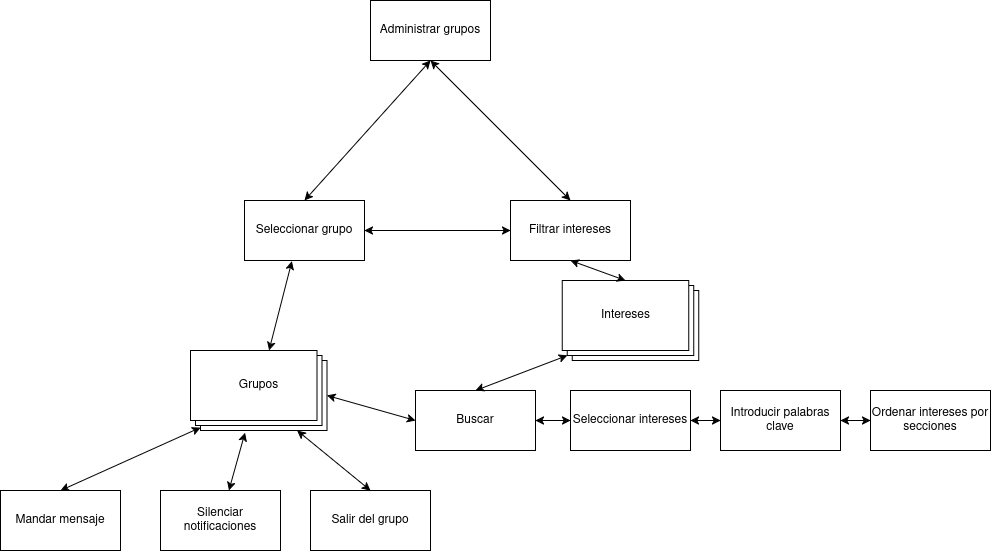

The diagram above was exported from draw.io. Its source (the exported page's mxGraphModel, read from the mxfile embedded in the PNG):
<mxGraphModel dx="1002" dy="1748" grid="1" gridSize="10" guides="1" tooltips="1" connect="1" arrows="1" fold="1" page="1" pageScale="1" pageWidth="827" pageHeight="1169" math="0" shadow="0">
  <root>
    <mxCell id="0" />
    <mxCell id="1" parent="0" />
    <mxCell id="zIs7yRXelHa7Co4pV2dl-1" value="Filtrar intereses" style="rounded=0;whiteSpace=wrap;html=1;" parent="1" vertex="1">
      <mxGeometry x="560" y="70" width="120" height="60" as="geometry" />
    </mxCell>
    <mxCell id="zIs7yRXelHa7Co4pV2dl-5" value="Seleccionar grupo" style="rounded=0;whiteSpace=wrap;html=1;" parent="1" vertex="1">
      <mxGeometry x="294" y="70" width="120" height="60" as="geometry" />
    </mxCell>
    <mxCell id="zIs7yRXelHa7Co4pV2dl-6" value="" style="endArrow=classic;startArrow=classic;html=1;rounded=0;entryX=0;entryY=0.5;entryDx=0;entryDy=0;exitX=1;exitY=0.5;exitDx=0;exitDy=0;" parent="1" source="zIs7yRXelHa7Co4pV2dl-5" target="zIs7yRXelHa7Co4pV2dl-1" edge="1">
      <mxGeometry width="50" height="50" relative="1" as="geometry">
        <mxPoint x="400" y="380" as="sourcePoint" />
        <mxPoint x="450" y="330" as="targetPoint" />
      </mxGeometry>
    </mxCell>
    <mxCell id="Ft-X4LUALWvLBpgcqZ3e-7" style="rounded=0;orthogonalLoop=1;jettySize=auto;html=1;entryX=0.5;entryY=0;entryDx=0;entryDy=0;startArrow=classic;startFill=1;" parent="1" target="Ft-X4LUALWvLBpgcqZ3e-4" edge="1">
      <mxGeometry relative="1" as="geometry">
        <mxPoint x="250" y="297.00000000000045" as="sourcePoint" />
      </mxGeometry>
    </mxCell>
    <mxCell id="Ft-X4LUALWvLBpgcqZ3e-9" style="rounded=0;orthogonalLoop=1;jettySize=auto;html=1;entryX=0.5;entryY=0;entryDx=0;entryDy=0;startArrow=classic;startFill=1;" parent="1" target="Ft-X4LUALWvLBpgcqZ3e-6" edge="1">
      <mxGeometry relative="1" as="geometry">
        <mxPoint x="346.66666666666697" y="300" as="sourcePoint" />
      </mxGeometry>
    </mxCell>
    <mxCell id="zIs7yRXelHa7Co4pV2dl-39" value="" style="endArrow=classic;startArrow=classic;html=1;rounded=0;entryX=0.395;entryY=1.012;entryDx=0;entryDy=0;entryPerimeter=0;" parent="1" source="Ft-X4LUALWvLBpgcqZ3e-1" target="zIs7yRXelHa7Co4pV2dl-5" edge="1">
      <mxGeometry width="50" height="50" relative="1" as="geometry">
        <mxPoint x="-180" y="240" as="sourcePoint" />
        <mxPoint x="-220" y="260" as="targetPoint" />
      </mxGeometry>
    </mxCell>
    <mxCell id="zIs7yRXelHa7Co4pV2dl-41" value="Administrar grupos" style="rounded=0;whiteSpace=wrap;html=1;" parent="1" vertex="1">
      <mxGeometry x="420" y="-130" width="120" height="60" as="geometry" />
    </mxCell>
    <mxCell id="zIs7yRXelHa7Co4pV2dl-42" value="" style="endArrow=classic;startArrow=classic;html=1;rounded=0;entryX=0.5;entryY=1;entryDx=0;entryDy=0;exitX=0.5;exitY=0;exitDx=0;exitDy=0;" parent="1" source="zIs7yRXelHa7Co4pV2dl-5" target="zIs7yRXelHa7Co4pV2dl-41" edge="1">
      <mxGeometry width="50" height="50" relative="1" as="geometry">
        <mxPoint x="40" y="90" as="sourcePoint" />
        <mxPoint x="90" y="40" as="targetPoint" />
      </mxGeometry>
    </mxCell>
    <mxCell id="zIs7yRXelHa7Co4pV2dl-43" value="" style="endArrow=classic;startArrow=classic;html=1;rounded=0;entryX=0.5;entryY=1;entryDx=0;entryDy=0;exitX=0.5;exitY=0;exitDx=0;exitDy=0;" parent="1" source="zIs7yRXelHa7Co4pV2dl-1" target="zIs7yRXelHa7Co4pV2dl-41" edge="1">
      <mxGeometry width="50" height="50" relative="1" as="geometry">
        <mxPoint x="460" y="70" as="sourcePoint" />
        <mxPoint x="510" y="20" as="targetPoint" />
      </mxGeometry>
    </mxCell>
    <mxCell id="Ft-X4LUALWvLBpgcqZ3e-1" value="" style="verticalLabelPosition=bottom;verticalAlign=top;html=1;shape=mxgraph.basic.layered_rect;dx=10;outlineConnect=0;whiteSpace=wrap;" parent="1" vertex="1">
      <mxGeometry x="240" y="220" width="136.5" height="80" as="geometry" />
    </mxCell>
    <mxCell id="Ft-X4LUALWvLBpgcqZ3e-2" value="Grupos" style="text;html=1;align=center;verticalAlign=middle;resizable=0;points=[];autosize=1;strokeColor=none;fillColor=none;" parent="1" vertex="1">
      <mxGeometry x="278.25" y="240" width="60" height="30" as="geometry" />
    </mxCell>
    <mxCell id="Ft-X4LUALWvLBpgcqZ3e-4" value="Mandar mensaje" style="rounded=0;whiteSpace=wrap;html=1;" parent="1" vertex="1">
      <mxGeometry x="50" y="360" width="120" height="60" as="geometry" />
    </mxCell>
    <mxCell id="Ft-X4LUALWvLBpgcqZ3e-5" value="Silenciar notificaciones" style="rounded=0;whiteSpace=wrap;html=1;" parent="1" vertex="1">
      <mxGeometry x="210" y="360" width="120" height="60" as="geometry" />
    </mxCell>
    <mxCell id="Ft-X4LUALWvLBpgcqZ3e-6" value="Salir del grupo" style="rounded=0;whiteSpace=wrap;html=1;" parent="1" vertex="1">
      <mxGeometry x="360" y="360" width="120" height="60" as="geometry" />
    </mxCell>
    <mxCell id="Ft-X4LUALWvLBpgcqZ3e-8" style="rounded=0;orthogonalLoop=1;jettySize=auto;html=1;entryX=0.371;entryY=1.036;entryDx=0;entryDy=0;entryPerimeter=0;startArrow=classic;startFill=1;" parent="1" source="Ft-X4LUALWvLBpgcqZ3e-5" edge="1">
      <mxGeometry relative="1" as="geometry">
        <mxPoint x="294.52" y="302.15999999999985" as="targetPoint" />
      </mxGeometry>
    </mxCell>
    <mxCell id="7s3M1kvIFo5nOodeLUGc-1" value="Buscar" style="rounded=0;whiteSpace=wrap;html=1;" parent="1" vertex="1">
      <mxGeometry x="465" y="260" width="120" height="60" as="geometry" />
    </mxCell>
    <mxCell id="7s3M1kvIFo5nOodeLUGc-2" value="Seleccionar intereses" style="rounded=0;whiteSpace=wrap;html=1;" parent="1" vertex="1">
      <mxGeometry x="620" y="260" width="120" height="60" as="geometry" />
    </mxCell>
    <mxCell id="7s3M1kvIFo5nOodeLUGc-3" value="Introducir palabras clave" style="rounded=0;whiteSpace=wrap;html=1;" parent="1" vertex="1">
      <mxGeometry x="770" y="260" width="120" height="60" as="geometry" />
    </mxCell>
    <mxCell id="7s3M1kvIFo5nOodeLUGc-4" value="Ordenar intereses por secciones" style="rounded=0;whiteSpace=wrap;html=1;" parent="1" vertex="1">
      <mxGeometry x="920" y="260" width="120" height="60" as="geometry" />
    </mxCell>
    <mxCell id="7s3M1kvIFo5nOodeLUGc-5" value="" style="verticalLabelPosition=bottom;verticalAlign=top;html=1;shape=mxgraph.basic.layered_rect;dx=10;outlineConnect=0;whiteSpace=wrap;" parent="1" vertex="1">
      <mxGeometry x="611.75" y="150" width="136.5" height="80" as="geometry" />
    </mxCell>
    <mxCell id="7s3M1kvIFo5nOodeLUGc-6" value="Intereses" style="text;html=1;align=center;verticalAlign=middle;resizable=0;points=[];autosize=1;strokeColor=none;fillColor=none;" parent="1" vertex="1">
      <mxGeometry x="640" y="170" width="70" height="30" as="geometry" />
    </mxCell>
    <mxCell id="7s3M1kvIFo5nOodeLUGc-7" value="" style="endArrow=classic;startArrow=classic;html=1;rounded=0;entryX=0.5;entryY=1;entryDx=0;entryDy=0;exitX=0;exitY=0;exitDx=63.25;exitDy=0;exitPerimeter=0;" parent="1" source="7s3M1kvIFo5nOodeLUGc-5" target="zIs7yRXelHa7Co4pV2dl-1" edge="1">
      <mxGeometry width="50" height="50" relative="1" as="geometry">
        <mxPoint x="424" y="110" as="sourcePoint" />
        <mxPoint x="570" y="110" as="targetPoint" />
      </mxGeometry>
    </mxCell>
    <mxCell id="7s3M1kvIFo5nOodeLUGc-8" value="" style="endArrow=classic;startArrow=classic;html=1;rounded=0;entryX=0;entryY=0;entryDx=5;entryDy=75;exitX=0.5;exitY=0;exitDx=0;exitDy=0;entryPerimeter=0;" parent="1" source="7s3M1kvIFo5nOodeLUGc-1" target="7s3M1kvIFo5nOodeLUGc-5" edge="1">
      <mxGeometry width="50" height="50" relative="1" as="geometry">
        <mxPoint x="434" y="120" as="sourcePoint" />
        <mxPoint x="580" y="120" as="targetPoint" />
      </mxGeometry>
    </mxCell>
    <mxCell id="7s3M1kvIFo5nOodeLUGc-9" value="" style="endArrow=classic;startArrow=classic;html=1;rounded=0;entryX=0;entryY=0.5;entryDx=0;entryDy=0;exitX=1;exitY=0.5;exitDx=0;exitDy=0;" parent="1" source="7s3M1kvIFo5nOodeLUGc-1" target="7s3M1kvIFo5nOodeLUGc-2" edge="1">
      <mxGeometry width="50" height="50" relative="1" as="geometry">
        <mxPoint x="444" y="130" as="sourcePoint" />
        <mxPoint x="590" y="130" as="targetPoint" />
      </mxGeometry>
    </mxCell>
    <mxCell id="7s3M1kvIFo5nOodeLUGc-10" value="" style="endArrow=classic;startArrow=classic;html=1;rounded=0;entryX=0;entryY=0.5;entryDx=0;entryDy=0;exitX=1;exitY=0.5;exitDx=0;exitDy=0;" parent="1" source="7s3M1kvIFo5nOodeLUGc-2" target="7s3M1kvIFo5nOodeLUGc-3" edge="1">
      <mxGeometry width="50" height="50" relative="1" as="geometry">
        <mxPoint x="454" y="140" as="sourcePoint" />
        <mxPoint x="600" y="140" as="targetPoint" />
      </mxGeometry>
    </mxCell>
    <mxCell id="7s3M1kvIFo5nOodeLUGc-11" value="" style="endArrow=classic;startArrow=classic;html=1;rounded=0;entryX=0;entryY=0.5;entryDx=0;entryDy=0;exitX=1;exitY=0.5;exitDx=0;exitDy=0;" parent="1" source="7s3M1kvIFo5nOodeLUGc-3" target="7s3M1kvIFo5nOodeLUGc-4" edge="1">
      <mxGeometry width="50" height="50" relative="1" as="geometry">
        <mxPoint x="464" y="150" as="sourcePoint" />
        <mxPoint x="610" y="150" as="targetPoint" />
      </mxGeometry>
    </mxCell>
    <mxCell id="7s3M1kvIFo5nOodeLUGc-12" value="" style="endArrow=classic;startArrow=classic;html=1;rounded=0;entryX=0;entryY=0.5;entryDx=0;entryDy=0;exitX=0;exitY=0;exitDx=136.5;exitDy=45;exitPerimeter=0;" parent="1" source="Ft-X4LUALWvLBpgcqZ3e-1" target="7s3M1kvIFo5nOodeLUGc-1" edge="1">
      <mxGeometry width="50" height="50" relative="1" as="geometry">
        <mxPoint x="474" y="160" as="sourcePoint" />
        <mxPoint x="620" y="160" as="targetPoint" />
      </mxGeometry>
    </mxCell>
  </root>
</mxGraphModel>